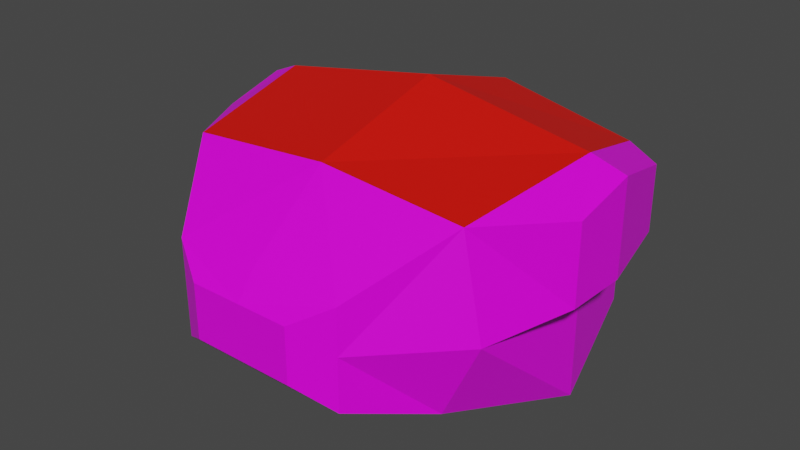 # Source: mech_body01.blend  (saved by Blender 2.92.15; exported with 4.5.12 LTS)
import bpy
from mathutils import Matrix  # noqa: F401  (used for matrix-valued properties, if any)

bpy.ops.wm.read_factory_settings(use_empty=True)
scene = bpy.context.scene
scene.name = 'Scene'

# ---- collections
col_body01 = bpy.data.collections.new('body01'); scene.collection.children.link(col_body01)

# ---- images (referenced by path relative to the original .blend; pixels are not part of the script)
import os
ASSET_DIR = os.environ.get("B2B_ASSET_DIR", "")  # directory of the original .blend (textures are referenced by path, not embedded)
HERE = os.path.dirname(os.path.abspath(__file__))  # packed textures are extracted next to this script under _unpacked/

def load_image(name, relpath, width, height, colorspace="sRGB"):
    """Load a texture the original file referenced (path relative to the .blend, or extracted next to this script)."""
    p = next((c for c in (os.path.join(HERE, relpath), os.path.join(ASSET_DIR, relpath)) if relpath and os.path.exists(c)), "")
    if p:
        img = bpy.data.images.load(p, check_existing=True)
        img.name = name
    else:  # same state as the original file: an image datablock whose file is absent (Cycles renders it pink)
        img = bpy.data.images.new(name, width, height)
        img.source = "FILE"
        img.filepath = "//" + (relpath or name)
    img.colorspace_settings.name = colorspace
    return img
img_tex_body01_png = load_image('tex_body01.png', 'tex_body01.png', 1024, 1024, 'sRGB')

# ---- materials (node trees are filled in below, after node groups)
mat_mat_body = bpy.data.materials.new('mat_body')
mat_mat_body.alpha_threshold = 0.0
mat_mat_body.use_backface_culling = True
mat_mat_body.use_transparent_shadow = False
mat_mat_body.line_color = (0.0, 0.0, 0.0, 1.0)
mat_mat_team = bpy.data.materials.new('mat_team')
mat_mat_team.use_backface_culling = True
mat_mat_team.use_transparent_shadow = False

# ---- material node trees
mat_mat_body.use_nodes = True; mat_mat_body.node_tree.nodes.clear()
_N = mat_mat_body.node_tree.nodes; _L = mat_mat_body.node_tree.links
n0 = _N.new('ShaderNodeOutputMaterial'); n0.name = 'Material Output'; n0.location = (300, 300)
n1 = _N.new('ShaderNodeBsdfPrincipled'); n1.name = 'Principled BSDF'; n1.location = (10, 300)
n1.distribution = 'GGX'
n1.subsurface_method = 'BURLEY'
n1.inputs[2].default_value = 0.4
n1.inputs[3].default_value = 1.45
n1.inputs[27].default_value = (0.0, 0.0, 0.0, 1.0)
n1.inputs[28].default_value = 1.0
n2 = _N.new('ShaderNodeTexImage'); n2.name = 'Image Texture.001'; n2.location = (-254, 300)
n2.image = img_tex_body01_png
n2.interpolation = 'Closest'
_L.new(n1.outputs[0], n0.inputs[0])
_L.new(n2.outputs[0], n1.inputs[0])
n0.is_active_output = True
mat_mat_team.use_nodes = True; mat_mat_team.node_tree.nodes.clear()
_N = mat_mat_team.node_tree.nodes; _L = mat_mat_team.node_tree.links
n0 = _N.new('ShaderNodeBsdfPrincipled'); n0.name = 'Principled BSDF'; n0.location = (10, 300)
n0.distribution = 'GGX'
n0.subsurface_method = 'BURLEY'
n0.inputs[0].default_value = (0.8, 0.004458, 0.0, 1.0)
n0.inputs[3].default_value = 1.45
n0.inputs[27].default_value = (0.0, 0.0, 0.0, 1.0)
n0.inputs[28].default_value = 1.0
n1 = _N.new('ShaderNodeOutputMaterial'); n1.name = 'Material Output'; n1.location = (300, 300)
_L.new(n0.outputs[0], n1.inputs[0])
n1.is_active_output = True

# ---- world
world_world = bpy.data.worlds.new('World'); scene.world = world_world
world_world.use_nodes = True; world_world.node_tree.nodes.clear()
_N = world_world.node_tree.nodes; _L = world_world.node_tree.links
n0 = _N.new('ShaderNodeOutputWorld'); n0.name = 'World Output'; n0.location = (300, 300)
n1 = _N.new('ShaderNodeBackground'); n1.name = 'Background'; n1.location = (10, 300)
n1.inputs[0].default_value = (0.05088, 0.05088, 0.05088, 1.0)
_L.new(n1.outputs[0], n0.inputs[0])
n0.is_active_output = True
world_world.color = (0.05088, 0.05088, 0.05088)
world_world.use_sun_shadow = False
world_world.sun_shadow_jitter_overblur = 0.0

# ---- meshes
me_body = bpy.data.meshes.new('body')
me_body.from_pydata([(0.42, 0.0, 0.01), (0.42, 0.0, 0.61), (0.35, 0.3, 0.1), (0.35, 0.3, 0.52), (0.32, -0.35, 0.11), (0.2197, -0.5512, 0.1782), (0.5001, 0.01518, 0.5753), (0.1299, -0.6012, 0.232), (0.4441, 0.2552, 0.5033), (0.35, 0.3, 0.31), (0.42, 0.0, 0.31), (0.175, 0.4, 0.205), (0.175, 0.4, 0.415), (0.364, -0.3512, 0.5584), (0.414, -0.3512, 0.31), (0.1299, -0.6012, 0.31), (0.2197, -0.5512, 0.31), (0.2197, -0.5512, 0.4218), (0.1299, -0.6012, 0.368), (0.4953, -0.1448, 0.534), (0.4441, 0.2552, 0.3353), (0.5001, 0.01518, 0.3353), (0.4953, -0.1448, 0.3353), (-0.42, 0.0, 0.01), (-0.42, 0.0, 0.61), (-0.35, 0.3, 0.1), (-0.35, 0.3, 0.52), (-0.32, -0.35, 0.11), (-0.2197, -0.5512, 0.1782), (-0.5001, 0.01518, 0.5753), (-0.1299, -0.6012, 0.232), (-0.4441, 0.2552, 0.5033), (0.0, 0.3, 0.5925), (0.0, 0.0, 0.01), (0.0, 0.0, 0.6825), (0.0, -0.3512, 0.06159), (0.0, -0.3512, 0.5884), (0.0, -0.5512, 0.1782), (0.0, -0.6012, 0.232), (-0.35, 0.3, 0.31), (-0.42, 0.0, 0.31), (0.0, -0.6012, 0.31), (-0.175, 0.4, 0.205), (-0.175, 0.4, 0.415), (0.0, 0.4, 0.4875), (-0.364, -0.3512, 0.5584), (-0.414, -0.3512, 0.31), (-0.1299, -0.6012, 0.31), (-0.2197, -0.5512, 0.31), (-0.2197, -0.5512, 0.4218), (-0.1299, -0.6012, 0.368), (0.0, -0.5512, 0.4312), (0.0, -0.6012, 0.368), (-0.4953, -0.1448, 0.534), (-0.4441, 0.2552, 0.3353), (-0.5001, 0.01518, 0.3353), (-0.4953, -0.1448, 0.3353)], [], [(14, 10, 21, 22), (33, 0, 4, 35), (13, 14, 22, 19), (35, 4, 5, 37), (37, 5, 7, 38), (15, 18, 52, 41), (1, 34, 36, 13), (3, 32, 34, 1), (7, 15, 41, 38), (5, 16, 15, 7), (4, 14, 16, 5), (0, 10, 14, 4), (2, 9, 10, 0), (25, 42, 11, 2), (42, 43, 44, 12, 11), (32, 3, 12, 44), (26, 43, 42, 25, 39), (49, 51, 36, 45), (16, 14, 13, 17), (16, 17, 18, 15), (41, 52, 50, 47), (17, 51, 52, 18), (20, 8, 6, 21), (21, 6, 19, 22), (9, 3, 8, 20), (10, 9, 20, 21), (1, 13, 19, 6), (3, 1, 6, 8), (46, 56, 55, 40), (33, 35, 27, 23), (45, 53, 56, 46), (35, 37, 28, 27), (37, 38, 30, 28), (24, 45, 36, 34), (26, 24, 34, 32), (30, 38, 41, 47), (28, 30, 47, 48), (27, 28, 48, 46), (23, 27, 46, 40), (25, 23, 40, 39), (33, 23, 25, 2, 0), (32, 44, 43, 26), (46, 48, 49, 45), (47, 50, 49, 48), (36, 51, 17, 13), (49, 50, 52, 51), (54, 55, 29, 31), (55, 56, 53, 29), (39, 54, 31, 26), (40, 55, 54, 39), (24, 29, 53, 45), (26, 31, 29, 24), (3, 9, 2, 11, 12)])
me_body.polygons.foreach_set('material_index', [0, 0, 0, 0, 0, 0, 1, 1, 0, 0, 0, 0, 0, 0, 0, 1, 0, 0, 0, 0, 0, 0, 0, 0, 0, 0, 0, 0, 0, 0, 0, 0, 0, 1, 1, 0, 0, 0, 0, 0, 0, 1, 0, 0, 0, 0, 0, 0, 0, 0, 0, 0, 0])
_uv = me_body.uv_layers.new(name='UVMap')
_uv.uv.foreach_set('vector', [0.1937, 0.6638, 0.1957, 0.8234, 0.1577, 0.8314, 0.1577, 0.7586, 0.1821, 0.3071, 0.2169, 0.4597, 0.04548, 0.5042, 0.01095, 0.3237, 0.05453, 0.6477, 0.1692, 0.6579, 0.1577, 0.7586, 0.06743, 0.7586, 0.977, 0.3935, 0.8415, 0.4774, 0.8356, 0.3745, 0.9031, 0.3042, 0.9031, 0.3042, 0.8356, 0.3745, 0.8342, 0.3249, 0.8775, 0.2797, 0.8004, 0.3039, 0.7733, 0.3037, 0.774, 0.2434, 0.8008, 0.2434, 0.7641, 0.8787, 0.7648, 0.6874, 0.9277, 0.6874, 0.9282, 0.8555, 0.6184, 0.8514, 0.6247, 0.6874, 0.7648, 0.6874, 0.7641, 0.8787, 0.8368, 0.3041, 0.8004, 0.3039, 0.8008, 0.2434, 0.8372, 0.2434, 0.8356, 0.3745, 0.7831, 0.357, 0.7991, 0.3123, 0.8342, 0.3249, 0.8415, 0.4774, 0.74, 0.4738, 0.7831, 0.357, 0.8356, 0.3745, 0.2169, 0.4597, 0.2704, 0.5876, 0.07183, 0.6291, 0.04548, 0.5042, 0.3195, 0.4257, 0.3904, 0.474, 0.2704, 0.5876, 0.2169, 0.4597, 0.2977, 0.1645, 0.3732, 0.2153, 0.3778, 0.3655, 0.3195, 0.4257, 0.3732, 0.2153, 0.4633, 0.2126, 0.4967, 0.2867, 0.4679, 0.3627, 0.3778, 0.3655, 0.5997, 0.3823, 0.4847, 0.5099, 0.4721, 0.4014, 0.5421, 0.3432, 0.4505, 0.04029, 0.4627, 0.1559, 0.3732, 0.2153, 0.2977, 0.1645, 0.361, 0.09969, 0.7376, 0.1458, 0.7374, 0.2434, 0.6184, 0.2434, 0.6359, 0.07195, 0.7831, 0.357, 0.74, 0.4738, 0.6359, 0.4148, 0.7376, 0.341, 0.7831, 0.357, 0.7376, 0.341, 0.7733, 0.3037, 0.7991, 0.3123, 0.8008, 0.2434, 0.774, 0.2434, 0.7733, 0.1831, 0.8004, 0.1829, 0.7376, 0.341, 0.7374, 0.2434, 0.774, 0.2434, 0.7733, 0.3037, 0.1577, 0.9433, 0.08139, 0.9433, 0.04868, 0.8314, 0.1577, 0.8314, 0.1577, 0.8314, 0.04868, 0.8314, 0.06743, 0.7586, 0.1577, 0.7586, 0.1692, 0.9907, 0.07379, 0.9907, 0.08139, 0.9433, 0.1577, 0.9433, 0.1964, 0.8329, 0.1964, 0.9729, 0.1577, 0.9433, 0.1577, 0.8314, 0.01083, 0.8177, 0.0256, 0.6551, 0.06743, 0.7586, 0.04868, 0.8314, 0.05022, 0.9798, 0.009328, 0.8398, 0.04868, 0.8314, 0.08139, 0.9433, 0.3995, 0.9746, 0.3635, 0.8797, 0.3635, 0.807, 0.4014, 0.815, 0.1821, 0.3071, 0.01095, 0.3237, 0.009328, 0.1389, 0.1878, 0.1497, 0.2603, 0.9907, 0.2732, 0.8797, 0.3635, 0.8797, 0.375, 0.9805, 0.977, 0.0932, 0.9031, 0.1825, 0.8356, 0.1123, 0.8415, 0.009328, 0.9031, 0.1825, 0.8775, 0.207, 0.8342, 0.1618, 0.8356, 0.1123, 0.7641, 0.4961, 0.9282, 0.5193, 0.9277, 0.6874, 0.7648, 0.6874, 0.6184, 0.5234, 0.7641, 0.4961, 0.7648, 0.6874, 0.6247, 0.6874, 0.8369, 0.1827, 0.8372, 0.2434, 0.8008, 0.2434, 0.8004, 0.1829, 0.8356, 0.1123, 0.8342, 0.1618, 0.7991, 0.1745, 0.7831, 0.1298, 0.8415, 0.009328, 0.8356, 0.1123, 0.7831, 0.1298, 0.7399, 0.01292, 0.1878, 0.1497, 0.009328, 0.1389, 0.01012, 0.009328, 0.2161, 0.01021, 0.2977, 0.1645, 0.1878, 0.1497, 0.2161, 0.01021, 0.361, 0.09969, 0.1821, 0.3071, 0.1878, 0.1497, 0.2977, 0.1645, 0.3195, 0.4257, 0.2169, 0.4597, 0.5997, 0.1459, 0.549, 0.2, 0.4627, 0.1559, 0.4505, 0.04029, 0.7399, 0.01292, 0.7831, 0.1298, 0.7376, 0.1458, 0.6359, 0.07195, 0.7991, 0.1745, 0.7733, 0.1831, 0.7376, 0.1458, 0.7831, 0.1298, 0.6184, 0.2434, 0.7374, 0.2434, 0.7376, 0.341, 0.6359, 0.4148, 0.7376, 0.1458, 0.7733, 0.1831, 0.774, 0.2434, 0.7374, 0.2434, 0.3635, 0.6951, 0.3635, 0.807, 0.2545, 0.807, 0.2872, 0.6951, 0.3635, 0.807, 0.3635, 0.8797, 0.2732, 0.8797, 0.2545, 0.807, 0.375, 0.6477, 0.3635, 0.6951, 0.2872, 0.6951, 0.2796, 0.6477, 0.4022, 0.8055, 0.3635, 0.807, 0.3635, 0.6951, 0.4022, 0.6655, 0.2166, 0.8207, 0.2545, 0.807, 0.2732, 0.8797, 0.2314, 0.9833, 0.256, 0.6586, 0.2872, 0.6951, 0.2545, 0.807, 0.2151, 0.7986, 0.4847, 0.5099, 0.3904, 0.474, 0.3195, 0.4257, 0.3778, 0.3655, 0.4721, 0.4014])
me_body.materials.append(mat_mat_body)
me_body.materials.append(mat_mat_team)
me_body.use_remesh_fix_poles = True
me_body.use_remesh_preserve_attributes = False
me_body.use_mirror_vertex_groups = False
me_body.update()
arm_armature_001 = bpy.data.armatures.new('Armature.001')  # bones are not reproduced

# ---- objects
ob_armature = bpy.data.objects.new('Armature', arm_armature_001)
ob_body = bpy.data.objects.new('body', me_body)

# ---- transforms, parenting, visibility, modifiers, constraints
ob_armature.location = (0.0, 0.0, 0.0)
ob_armature.lineart.crease_threshold = 0.0
ob_body.location = (0.0, 0.0, 0.0)
ob_body.lineart.crease_threshold = 0.0
_vg = ob_body.vertex_groups.new(name='root')

# ---- collection membership
scene.collection.objects.link(ob_armature)
col_body01.objects.link(ob_body)

# ---- scene / render settings (as saved in the file)
scene.frame_start = 1; scene.frame_end = 250; scene.frame_set(1)
scene.render.engine = 'BLENDER_EEVEE_NEXT'
scene.cycles.use_denoising = False
scene.cycles.samples = 128
scene.cycles.sampling_pattern = 'TABULATED_SOBOL'
scene.cycles.use_adaptive_sampling = False
scene.cycles.use_light_tree = False
scene.view_settings.view_transform = 'Filmic'
bpy.context.view_layer.update()

# ---- added for rendering (the .blend has no active camera and no usable light): camera, sun
cam_auto = bpy.data.cameras.new('AutoCamera')
cam_auto.lens = 50.0
cam_auto.sensor_width = 36.0
cam_auto.clip_end = 1000.0
ob_auto_camera = bpy.data.objects.new('AutoCamera', cam_auto)
scene.collection.objects.link(ob_auto_camera)
ob_auto_camera.location = (1.44967, -1.8402, 1.50598)
ob_auto_camera.rotation_euler = (1.09748, -7.21219e-08, 0.694738)
scene.camera = ob_auto_camera
light_auto_sun = bpy.data.lights.new('AutoSun', 'SUN')
light_auto_sun.energy = 3.0
light_auto_sun.angle = 0.0523599
ob_auto_sun = bpy.data.objects.new('AutoSun', light_auto_sun)
scene.collection.objects.link(ob_auto_sun)
ob_auto_sun.rotation_euler = (0.872665, 0.174533, 0.523599)
bpy.context.view_layer.update()
